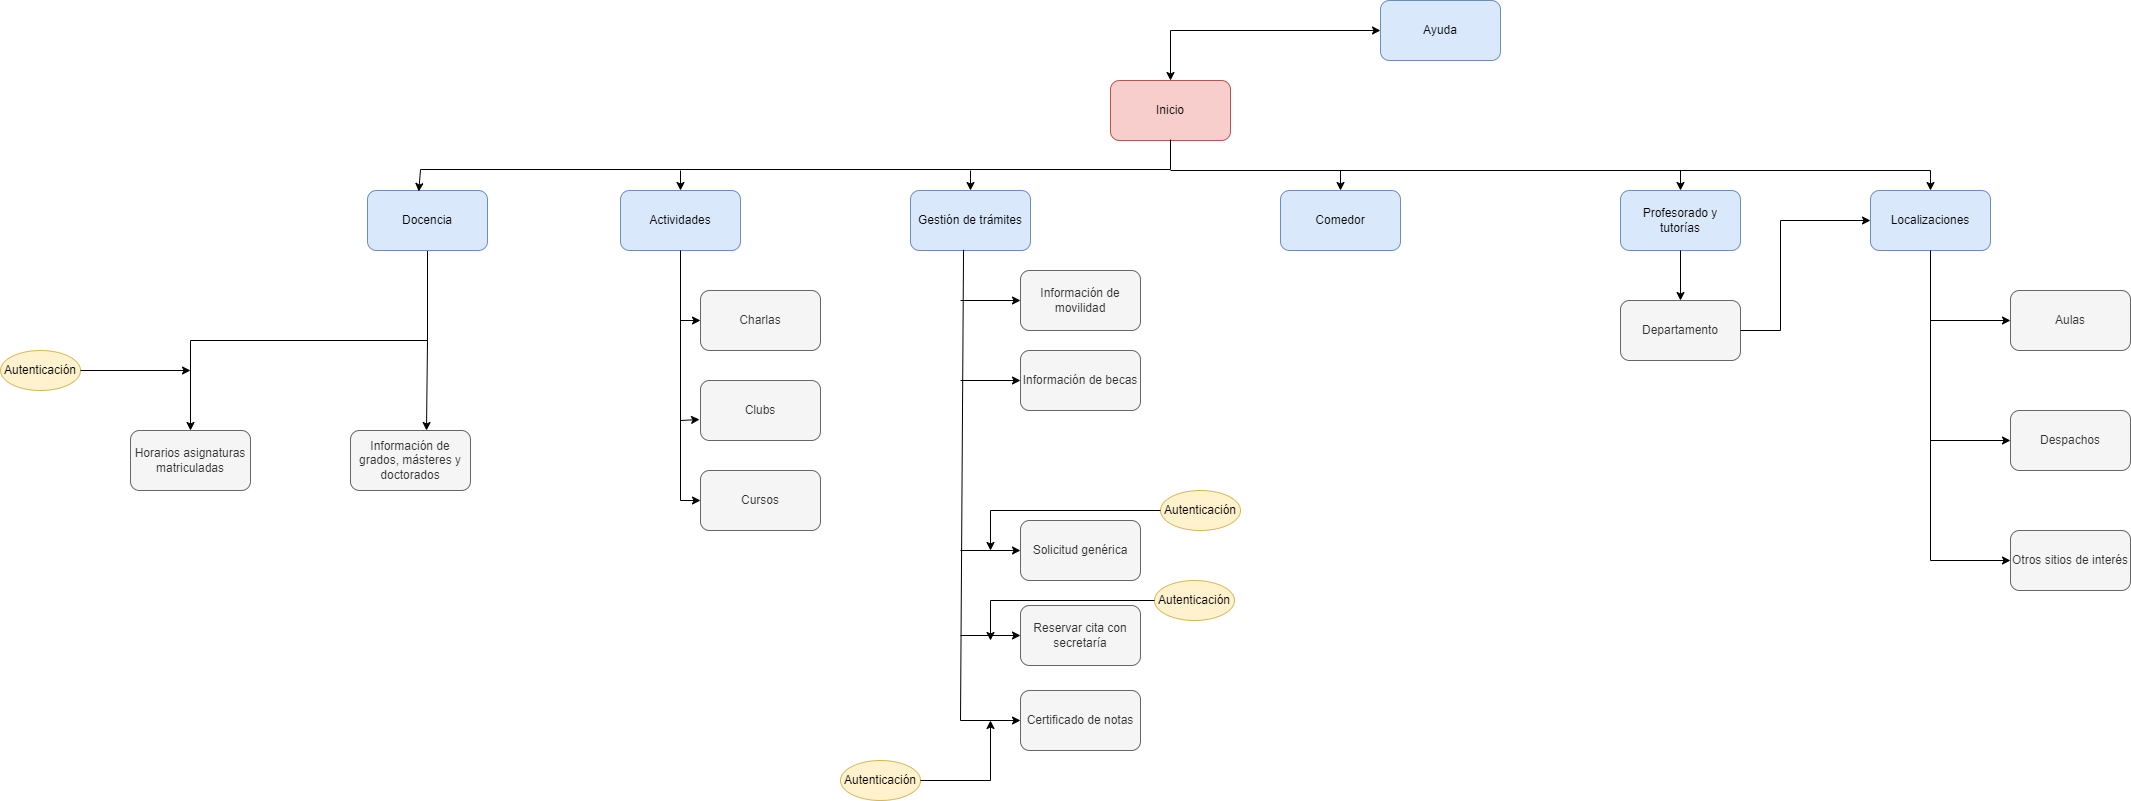

The diagram above was exported from draw.io. Its source (the exported page's mxGraphModel, read from the mxfile embedded in the PNG):
<mxGraphModel dx="2577" dy="2059" grid="1" gridSize="10" guides="1" tooltips="1" connect="1" arrows="1" fold="1" page="1" pageScale="1" pageWidth="827" pageHeight="1169" math="0" shadow="0">
  <root>
    <mxCell id="0" />
    <mxCell id="1" parent="0" />
    <mxCell id="WYK5GVYj1YptVruKztGQ-1" value="Inicio" style="rounded=1;whiteSpace=wrap;html=1;fillColor=#f8cecc;strokeColor=#b85450;" parent="1" vertex="1">
      <mxGeometry x="330" y="30" width="120" height="60" as="geometry" />
    </mxCell>
    <mxCell id="WYK5GVYj1YptVruKztGQ-14" style="edgeStyle=orthogonalEdgeStyle;rounded=0;orthogonalLoop=1;jettySize=auto;html=1;exitX=0.5;exitY=1;exitDx=0;exitDy=0;entryX=0.5;entryY=0;entryDx=0;entryDy=0;" parent="1" source="WYK5GVYj1YptVruKztGQ-2" target="WYK5GVYj1YptVruKztGQ-13" edge="1">
      <mxGeometry relative="1" as="geometry" />
    </mxCell>
    <mxCell id="WYK5GVYj1YptVruKztGQ-2" value="Docencia" style="rounded=1;whiteSpace=wrap;html=1;fillColor=#dae8fc;strokeColor=#6c8ebf;" parent="1" vertex="1">
      <mxGeometry x="-413" y="140" width="120" height="60" as="geometry" />
    </mxCell>
    <mxCell id="WYK5GVYj1YptVruKztGQ-4" value="Gestión de trámites" style="rounded=1;whiteSpace=wrap;html=1;fillColor=#dae8fc;strokeColor=#6c8ebf;" parent="1" vertex="1">
      <mxGeometry x="130" y="140" width="120" height="60" as="geometry" />
    </mxCell>
    <mxCell id="WYK5GVYj1YptVruKztGQ-5" value="Comedor" style="rounded=1;whiteSpace=wrap;html=1;fillColor=#dae8fc;strokeColor=#6c8ebf;" parent="1" vertex="1">
      <mxGeometry x="500" y="140" width="120" height="60" as="geometry" />
    </mxCell>
    <mxCell id="WYK5GVYj1YptVruKztGQ-6" value="Profesorado y tutorías" style="rounded=1;whiteSpace=wrap;html=1;fillColor=#dae8fc;strokeColor=#6c8ebf;" parent="1" vertex="1">
      <mxGeometry x="840" y="140" width="120" height="60" as="geometry" />
    </mxCell>
    <mxCell id="WYK5GVYj1YptVruKztGQ-7" value="Localizaciones" style="rounded=1;whiteSpace=wrap;html=1;fillColor=#dae8fc;strokeColor=#6c8ebf;" parent="1" vertex="1">
      <mxGeometry x="1090" y="140" width="120" height="60" as="geometry" />
    </mxCell>
    <mxCell id="WYK5GVYj1YptVruKztGQ-9" value="Actividades" style="rounded=1;whiteSpace=wrap;html=1;fillColor=#dae8fc;strokeColor=#6c8ebf;" parent="1" vertex="1">
      <mxGeometry x="-160" y="140" width="120" height="60" as="geometry" />
    </mxCell>
    <mxCell id="WYK5GVYj1YptVruKztGQ-10" value="Ayuda" style="rounded=1;whiteSpace=wrap;html=1;fillColor=#dae8fc;strokeColor=#6c8ebf;" parent="1" vertex="1">
      <mxGeometry x="600" y="-50" width="120" height="60" as="geometry" />
    </mxCell>
    <mxCell id="WYK5GVYj1YptVruKztGQ-11" value="" style="endArrow=classic;startArrow=classic;html=1;rounded=0;entryX=0;entryY=0.5;entryDx=0;entryDy=0;exitX=0.5;exitY=0;exitDx=0;exitDy=0;" parent="1" source="WYK5GVYj1YptVruKztGQ-1" target="WYK5GVYj1YptVruKztGQ-10" edge="1">
      <mxGeometry width="50" height="50" relative="1" as="geometry">
        <mxPoint x="600" y="180" as="sourcePoint" />
        <mxPoint x="650" y="130" as="targetPoint" />
        <Array as="points">
          <mxPoint x="390" y="-20" />
        </Array>
      </mxGeometry>
    </mxCell>
    <mxCell id="WYK5GVYj1YptVruKztGQ-13" value="Horarios asignaturas matriculadas" style="rounded=1;whiteSpace=wrap;html=1;fillColor=#f5f5f5;fontColor=#333333;strokeColor=#666666;" parent="1" vertex="1">
      <mxGeometry x="-650" y="380" width="120" height="60" as="geometry" />
    </mxCell>
    <mxCell id="WYK5GVYj1YptVruKztGQ-15" value="Autenticación" style="ellipse;whiteSpace=wrap;html=1;fillColor=#fff2cc;strokeColor=#d6b656;" parent="1" vertex="1">
      <mxGeometry x="-780" y="300" width="80" height="40" as="geometry" />
    </mxCell>
    <mxCell id="WYK5GVYj1YptVruKztGQ-16" value="" style="endArrow=classic;html=1;rounded=0;exitX=1;exitY=0.5;exitDx=0;exitDy=0;" parent="1" source="WYK5GVYj1YptVruKztGQ-15" edge="1">
      <mxGeometry width="50" height="50" relative="1" as="geometry">
        <mxPoint x="-180" y="180" as="sourcePoint" />
        <mxPoint x="-590" y="320" as="targetPoint" />
      </mxGeometry>
    </mxCell>
    <mxCell id="WYK5GVYj1YptVruKztGQ-17" value="" style="endArrow=classic;html=1;rounded=0;exitX=0.5;exitY=1;exitDx=0;exitDy=0;entryX=0.427;entryY=0.017;entryDx=0;entryDy=0;entryPerimeter=0;" parent="1" target="WYK5GVYj1YptVruKztGQ-2" edge="1">
      <mxGeometry width="50" height="50" relative="1" as="geometry">
        <mxPoint x="390" y="89" as="sourcePoint" />
        <mxPoint x="-353" y="139" as="targetPoint" />
        <Array as="points">
          <mxPoint x="390" y="119" />
          <mxPoint x="-360" y="119" />
        </Array>
      </mxGeometry>
    </mxCell>
    <mxCell id="WYK5GVYj1YptVruKztGQ-18" value="" style="endArrow=classic;html=1;rounded=0;entryX=0.5;entryY=0;entryDx=0;entryDy=0;" parent="1" target="WYK5GVYj1YptVruKztGQ-9" edge="1">
      <mxGeometry width="50" height="50" relative="1" as="geometry">
        <mxPoint x="-100" y="120" as="sourcePoint" />
        <mxPoint x="80" y="130" as="targetPoint" />
      </mxGeometry>
    </mxCell>
    <mxCell id="WYK5GVYj1YptVruKztGQ-19" value="" style="endArrow=classic;html=1;rounded=0;entryX=0.5;entryY=0;entryDx=0;entryDy=0;" parent="1" target="WYK5GVYj1YptVruKztGQ-4" edge="1">
      <mxGeometry width="50" height="50" relative="1" as="geometry">
        <mxPoint x="190" y="120" as="sourcePoint" />
        <mxPoint x="80" y="130" as="targetPoint" />
      </mxGeometry>
    </mxCell>
    <mxCell id="WYK5GVYj1YptVruKztGQ-20" value="Charlas" style="rounded=1;whiteSpace=wrap;html=1;fillColor=#f5f5f5;fontColor=#333333;strokeColor=#666666;" parent="1" vertex="1">
      <mxGeometry x="-80" y="240" width="120" height="60" as="geometry" />
    </mxCell>
    <mxCell id="WYK5GVYj1YptVruKztGQ-21" value="Clubs" style="rounded=1;whiteSpace=wrap;html=1;fillColor=#f5f5f5;fontColor=#333333;strokeColor=#666666;" parent="1" vertex="1">
      <mxGeometry x="-80" y="330" width="120" height="60" as="geometry" />
    </mxCell>
    <mxCell id="WYK5GVYj1YptVruKztGQ-22" value="Cursos" style="rounded=1;whiteSpace=wrap;html=1;fillColor=#f5f5f5;fontColor=#333333;strokeColor=#666666;" parent="1" vertex="1">
      <mxGeometry x="-80" y="420" width="120" height="60" as="geometry" />
    </mxCell>
    <mxCell id="WYK5GVYj1YptVruKztGQ-23" value="" style="endArrow=classic;html=1;rounded=0;exitX=0.5;exitY=1;exitDx=0;exitDy=0;entryX=0;entryY=0.5;entryDx=0;entryDy=0;" parent="1" source="WYK5GVYj1YptVruKztGQ-9" target="WYK5GVYj1YptVruKztGQ-22" edge="1">
      <mxGeometry width="50" height="50" relative="1" as="geometry">
        <mxPoint x="70" y="280" as="sourcePoint" />
        <mxPoint x="120" y="230" as="targetPoint" />
        <Array as="points">
          <mxPoint x="-100" y="450" />
        </Array>
      </mxGeometry>
    </mxCell>
    <mxCell id="WYK5GVYj1YptVruKztGQ-24" value="" style="endArrow=classic;html=1;rounded=0;entryX=0;entryY=0.5;entryDx=0;entryDy=0;" parent="1" target="WYK5GVYj1YptVruKztGQ-20" edge="1">
      <mxGeometry width="50" height="50" relative="1" as="geometry">
        <mxPoint x="-100" y="270" as="sourcePoint" />
        <mxPoint x="120" y="230" as="targetPoint" />
      </mxGeometry>
    </mxCell>
    <mxCell id="WYK5GVYj1YptVruKztGQ-25" value="" style="endArrow=classic;html=1;rounded=0;entryX=-0.008;entryY=0.65;entryDx=0;entryDy=0;entryPerimeter=0;" parent="1" target="WYK5GVYj1YptVruKztGQ-21" edge="1">
      <mxGeometry width="50" height="50" relative="1" as="geometry">
        <mxPoint x="-100" y="370" as="sourcePoint" />
        <mxPoint x="120" y="230" as="targetPoint" />
      </mxGeometry>
    </mxCell>
    <mxCell id="WYK5GVYj1YptVruKztGQ-26" value="Departamento" style="rounded=1;whiteSpace=wrap;html=1;fillColor=#f5f5f5;fontColor=#333333;strokeColor=#666666;" parent="1" vertex="1">
      <mxGeometry x="840" y="250" width="120" height="60" as="geometry" />
    </mxCell>
    <mxCell id="WYK5GVYj1YptVruKztGQ-27" value="" style="endArrow=classic;html=1;rounded=0;exitX=0.5;exitY=1;exitDx=0;exitDy=0;entryX=0.5;entryY=0;entryDx=0;entryDy=0;" parent="1" source="WYK5GVYj1YptVruKztGQ-6" target="WYK5GVYj1YptVruKztGQ-26" edge="1">
      <mxGeometry width="50" height="50" relative="1" as="geometry">
        <mxPoint x="770" y="280" as="sourcePoint" />
        <mxPoint x="820" y="230" as="targetPoint" />
      </mxGeometry>
    </mxCell>
    <mxCell id="WYK5GVYj1YptVruKztGQ-28" value="" style="endArrow=classic;html=1;rounded=0;entryX=0.5;entryY=0;entryDx=0;entryDy=0;" parent="1" target="WYK5GVYj1YptVruKztGQ-7" edge="1">
      <mxGeometry width="50" height="50" relative="1" as="geometry">
        <mxPoint x="390" y="120" as="sourcePoint" />
        <mxPoint x="800" y="230" as="targetPoint" />
        <Array as="points">
          <mxPoint x="1150" y="120" />
        </Array>
      </mxGeometry>
    </mxCell>
    <mxCell id="WYK5GVYj1YptVruKztGQ-29" value="" style="endArrow=classic;html=1;rounded=0;entryX=0.5;entryY=0;entryDx=0;entryDy=0;" parent="1" target="WYK5GVYj1YptVruKztGQ-5" edge="1">
      <mxGeometry width="50" height="50" relative="1" as="geometry">
        <mxPoint x="560" y="120" as="sourcePoint" />
        <mxPoint x="800" y="230" as="targetPoint" />
      </mxGeometry>
    </mxCell>
    <mxCell id="WYK5GVYj1YptVruKztGQ-30" value="" style="endArrow=classic;html=1;rounded=0;entryX=0.5;entryY=0;entryDx=0;entryDy=0;" parent="1" target="WYK5GVYj1YptVruKztGQ-6" edge="1">
      <mxGeometry width="50" height="50" relative="1" as="geometry">
        <mxPoint x="900" y="120" as="sourcePoint" />
        <mxPoint x="800" y="230" as="targetPoint" />
      </mxGeometry>
    </mxCell>
    <mxCell id="WYK5GVYj1YptVruKztGQ-31" value="Información de movilidad" style="rounded=1;whiteSpace=wrap;html=1;fillColor=#f5f5f5;fontColor=#333333;strokeColor=#666666;" parent="1" vertex="1">
      <mxGeometry x="240" y="220" width="120" height="60" as="geometry" />
    </mxCell>
    <mxCell id="WYK5GVYj1YptVruKztGQ-32" value="Información de becas" style="rounded=1;whiteSpace=wrap;html=1;fillColor=#f5f5f5;fontColor=#333333;strokeColor=#666666;" parent="1" vertex="1">
      <mxGeometry x="240" y="300" width="120" height="60" as="geometry" />
    </mxCell>
    <mxCell id="WYK5GVYj1YptVruKztGQ-33" value="Información de grados, másteres y doctorados" style="rounded=1;whiteSpace=wrap;html=1;fillColor=#f5f5f5;fontColor=#333333;strokeColor=#666666;" parent="1" vertex="1">
      <mxGeometry x="-430" y="380" width="120" height="60" as="geometry" />
    </mxCell>
    <mxCell id="WYK5GVYj1YptVruKztGQ-34" value="Solicitud genérica" style="rounded=1;whiteSpace=wrap;html=1;fillColor=#f5f5f5;fontColor=#333333;strokeColor=#666666;" parent="1" vertex="1">
      <mxGeometry x="240" y="470" width="120" height="60" as="geometry" />
    </mxCell>
    <mxCell id="WYK5GVYj1YptVruKztGQ-35" value="Certificado de notas" style="rounded=1;whiteSpace=wrap;html=1;fillColor=#f5f5f5;fontColor=#333333;strokeColor=#666666;" parent="1" vertex="1">
      <mxGeometry x="240" y="640" width="120" height="60" as="geometry" />
    </mxCell>
    <mxCell id="WYK5GVYj1YptVruKztGQ-36" value="Reservar cita con secretaría" style="rounded=1;whiteSpace=wrap;html=1;fillColor=#f5f5f5;fontColor=#333333;strokeColor=#666666;" parent="1" vertex="1">
      <mxGeometry x="240" y="555" width="120" height="60" as="geometry" />
    </mxCell>
    <mxCell id="WYK5GVYj1YptVruKztGQ-37" value="" style="endArrow=classic;html=1;rounded=0;exitX=0.442;exitY=0.99;exitDx=0;exitDy=0;exitPerimeter=0;entryX=0;entryY=0.5;entryDx=0;entryDy=0;" parent="1" source="WYK5GVYj1YptVruKztGQ-4" target="WYK5GVYj1YptVruKztGQ-35" edge="1">
      <mxGeometry width="50" height="50" relative="1" as="geometry">
        <mxPoint x="400" y="460" as="sourcePoint" />
        <mxPoint x="450" y="410" as="targetPoint" />
        <Array as="points">
          <mxPoint x="180" y="670" />
        </Array>
      </mxGeometry>
    </mxCell>
    <mxCell id="WYK5GVYj1YptVruKztGQ-38" value="" style="endArrow=classic;html=1;rounded=0;entryX=0;entryY=0.5;entryDx=0;entryDy=0;" parent="1" target="WYK5GVYj1YptVruKztGQ-31" edge="1">
      <mxGeometry width="50" height="50" relative="1" as="geometry">
        <mxPoint x="180" y="250" as="sourcePoint" />
        <mxPoint x="450" y="410" as="targetPoint" />
      </mxGeometry>
    </mxCell>
    <mxCell id="WYK5GVYj1YptVruKztGQ-39" value="" style="endArrow=classic;html=1;rounded=0;entryX=0;entryY=0.5;entryDx=0;entryDy=0;" parent="1" target="WYK5GVYj1YptVruKztGQ-32" edge="1">
      <mxGeometry width="50" height="50" relative="1" as="geometry">
        <mxPoint x="180" y="330" as="sourcePoint" />
        <mxPoint x="450" y="410" as="targetPoint" />
      </mxGeometry>
    </mxCell>
    <mxCell id="WYK5GVYj1YptVruKztGQ-40" value="" style="endArrow=classic;html=1;rounded=0;" parent="1" edge="1">
      <mxGeometry width="50" height="50" relative="1" as="geometry">
        <mxPoint x="-353" y="290" as="sourcePoint" />
        <mxPoint x="-354" y="380" as="targetPoint" />
      </mxGeometry>
    </mxCell>
    <mxCell id="WYK5GVYj1YptVruKztGQ-41" value="" style="endArrow=classic;html=1;rounded=0;entryX=0;entryY=0.5;entryDx=0;entryDy=0;" parent="1" target="WYK5GVYj1YptVruKztGQ-34" edge="1">
      <mxGeometry width="50" height="50" relative="1" as="geometry">
        <mxPoint x="180" y="500" as="sourcePoint" />
        <mxPoint x="450" y="410" as="targetPoint" />
      </mxGeometry>
    </mxCell>
    <mxCell id="WYK5GVYj1YptVruKztGQ-42" value="" style="endArrow=classic;html=1;rounded=0;entryX=0;entryY=0.5;entryDx=0;entryDy=0;" parent="1" target="WYK5GVYj1YptVruKztGQ-36" edge="1">
      <mxGeometry width="50" height="50" relative="1" as="geometry">
        <mxPoint x="180" y="585" as="sourcePoint" />
        <mxPoint x="450" y="410" as="targetPoint" />
      </mxGeometry>
    </mxCell>
    <mxCell id="WYK5GVYj1YptVruKztGQ-44" value="Autenticación" style="ellipse;whiteSpace=wrap;html=1;fillColor=#fff2cc;strokeColor=#d6b656;" parent="1" vertex="1">
      <mxGeometry x="60" y="710" width="80" height="40" as="geometry" />
    </mxCell>
    <mxCell id="WYK5GVYj1YptVruKztGQ-45" value="Autenticación" style="ellipse;whiteSpace=wrap;html=1;fillColor=#fff2cc;strokeColor=#d6b656;" parent="1" vertex="1">
      <mxGeometry x="374" y="530" width="80" height="40" as="geometry" />
    </mxCell>
    <mxCell id="WYK5GVYj1YptVruKztGQ-46" value="Autenticación" style="ellipse;whiteSpace=wrap;html=1;fillColor=#fff2cc;strokeColor=#d6b656;" parent="1" vertex="1">
      <mxGeometry x="380" y="440" width="80" height="40" as="geometry" />
    </mxCell>
    <mxCell id="WYK5GVYj1YptVruKztGQ-47" value="" style="endArrow=classic;html=1;rounded=0;exitX=1;exitY=0.5;exitDx=0;exitDy=0;" parent="1" source="WYK5GVYj1YptVruKztGQ-44" edge="1">
      <mxGeometry width="50" height="50" relative="1" as="geometry">
        <mxPoint x="-180" y="620" as="sourcePoint" />
        <mxPoint x="210" y="670" as="targetPoint" />
        <Array as="points">
          <mxPoint x="210" y="730" />
        </Array>
      </mxGeometry>
    </mxCell>
    <mxCell id="WYK5GVYj1YptVruKztGQ-48" value="" style="endArrow=classic;html=1;rounded=0;exitX=0;exitY=0.5;exitDx=0;exitDy=0;" parent="1" source="WYK5GVYj1YptVruKztGQ-45" edge="1">
      <mxGeometry width="50" height="50" relative="1" as="geometry">
        <mxPoint x="-180" y="620" as="sourcePoint" />
        <mxPoint x="210" y="590" as="targetPoint" />
        <Array as="points">
          <mxPoint x="210" y="550" />
        </Array>
      </mxGeometry>
    </mxCell>
    <mxCell id="WYK5GVYj1YptVruKztGQ-49" value="" style="endArrow=classic;html=1;rounded=0;exitX=0;exitY=0.5;exitDx=0;exitDy=0;" parent="1" source="WYK5GVYj1YptVruKztGQ-46" edge="1">
      <mxGeometry width="50" height="50" relative="1" as="geometry">
        <mxPoint x="30" y="620" as="sourcePoint" />
        <mxPoint x="210" y="500" as="targetPoint" />
        <Array as="points">
          <mxPoint x="210" y="460" />
        </Array>
      </mxGeometry>
    </mxCell>
    <mxCell id="WYK5GVYj1YptVruKztGQ-50" value="Aulas" style="rounded=1;whiteSpace=wrap;html=1;fillColor=#f5f5f5;fontColor=#333333;strokeColor=#666666;" parent="1" vertex="1">
      <mxGeometry x="1230" y="240" width="120" height="60" as="geometry" />
    </mxCell>
    <mxCell id="WYK5GVYj1YptVruKztGQ-51" value="Despachos" style="rounded=1;whiteSpace=wrap;html=1;fillColor=#f5f5f5;fontColor=#333333;strokeColor=#666666;" parent="1" vertex="1">
      <mxGeometry x="1230" y="360" width="120" height="60" as="geometry" />
    </mxCell>
    <mxCell id="WYK5GVYj1YptVruKztGQ-52" value="Otros sitios de interés" style="rounded=1;whiteSpace=wrap;html=1;fillColor=#f5f5f5;fontColor=#333333;strokeColor=#666666;" parent="1" vertex="1">
      <mxGeometry x="1230" y="480" width="120" height="60" as="geometry" />
    </mxCell>
    <mxCell id="WYK5GVYj1YptVruKztGQ-53" value="" style="endArrow=classic;html=1;rounded=0;exitX=0.5;exitY=1;exitDx=0;exitDy=0;entryX=0;entryY=0.5;entryDx=0;entryDy=0;" parent="1" source="WYK5GVYj1YptVruKztGQ-7" target="WYK5GVYj1YptVruKztGQ-52" edge="1">
      <mxGeometry width="50" height="50" relative="1" as="geometry">
        <mxPoint x="960" y="250" as="sourcePoint" />
        <mxPoint x="1010" y="200" as="targetPoint" />
        <Array as="points">
          <mxPoint x="1150" y="510" />
        </Array>
      </mxGeometry>
    </mxCell>
    <mxCell id="WYK5GVYj1YptVruKztGQ-54" value="" style="endArrow=classic;html=1;rounded=0;entryX=0;entryY=0.5;entryDx=0;entryDy=0;" parent="1" target="WYK5GVYj1YptVruKztGQ-51" edge="1">
      <mxGeometry width="50" height="50" relative="1" as="geometry">
        <mxPoint x="1150" y="390" as="sourcePoint" />
        <mxPoint x="1010" y="200" as="targetPoint" />
      </mxGeometry>
    </mxCell>
    <mxCell id="WYK5GVYj1YptVruKztGQ-55" value="" style="endArrow=classic;html=1;rounded=0;entryX=0;entryY=0.5;entryDx=0;entryDy=0;" parent="1" target="WYK5GVYj1YptVruKztGQ-50" edge="1">
      <mxGeometry width="50" height="50" relative="1" as="geometry">
        <mxPoint x="1150" y="270" as="sourcePoint" />
        <mxPoint x="1010" y="200" as="targetPoint" />
      </mxGeometry>
    </mxCell>
    <mxCell id="uie5tBC2v7kFPkfEkEaR-1" value="" style="endArrow=classic;html=1;rounded=0;exitX=1;exitY=0.5;exitDx=0;exitDy=0;entryX=0;entryY=0.5;entryDx=0;entryDy=0;" edge="1" parent="1" source="WYK5GVYj1YptVruKztGQ-26" target="WYK5GVYj1YptVruKztGQ-7">
      <mxGeometry width="50" height="50" relative="1" as="geometry">
        <mxPoint x="850" y="320" as="sourcePoint" />
        <mxPoint x="900" y="270" as="targetPoint" />
        <Array as="points">
          <mxPoint x="1000" y="280" />
          <mxPoint x="1000" y="170" />
        </Array>
      </mxGeometry>
    </mxCell>
  </root>
</mxGraphModel>